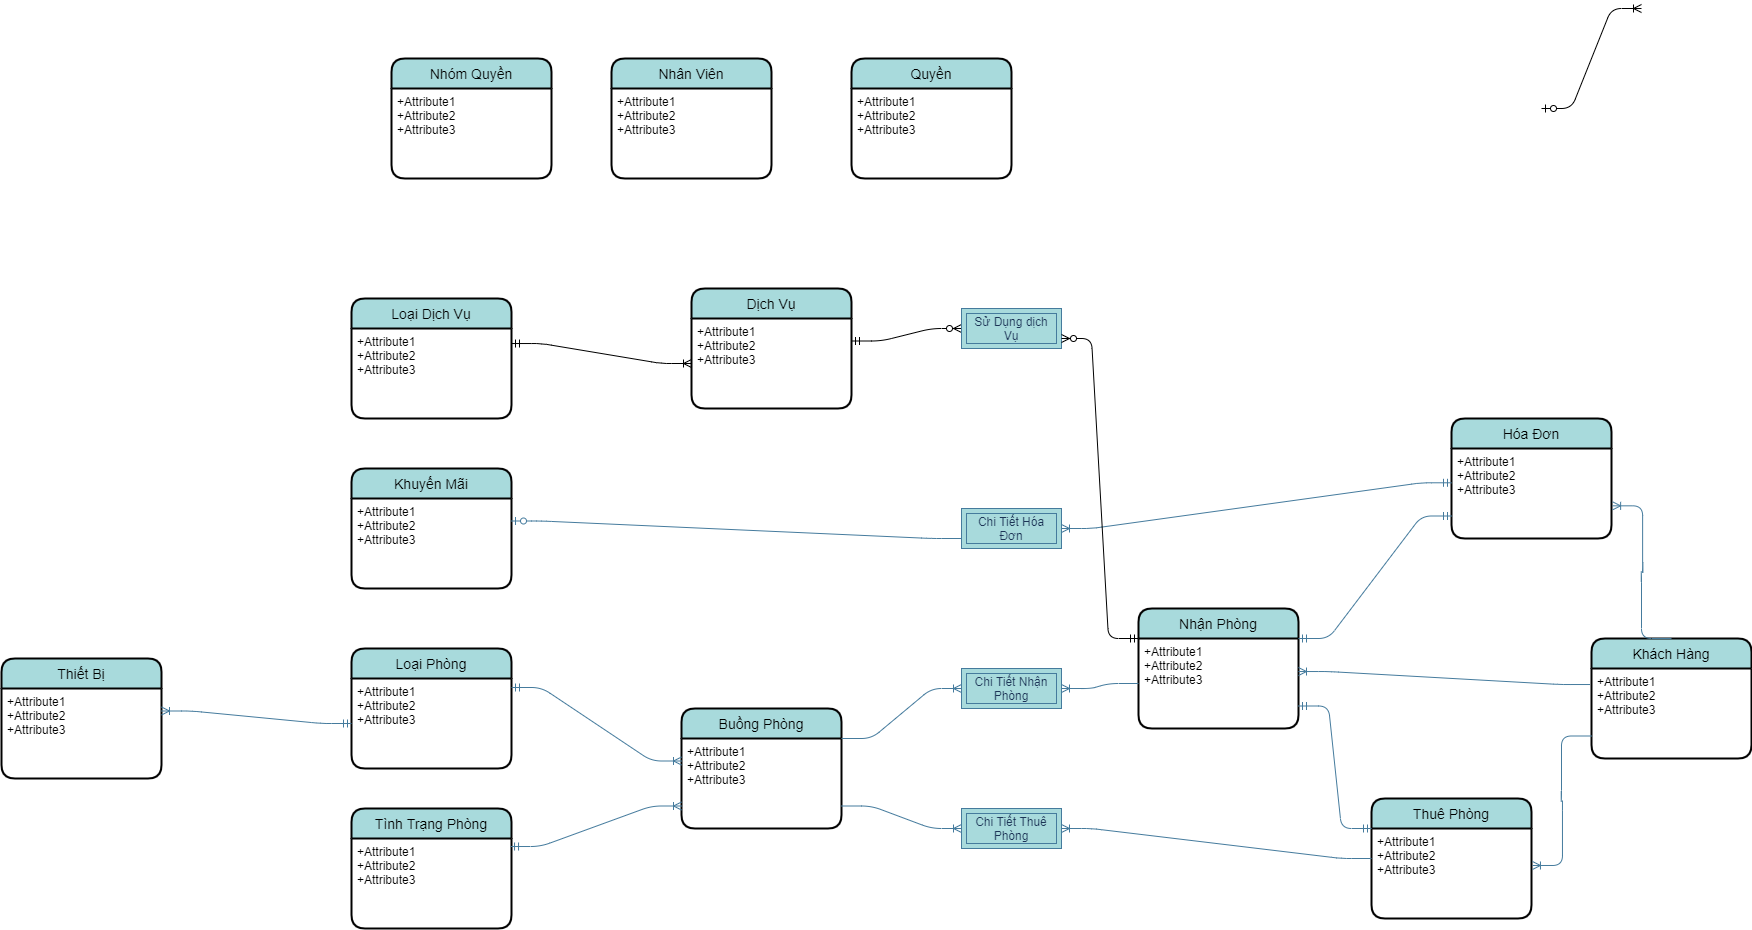

The diagram above was exported from draw.io. Its source (the exported page's mxGraphModel, read from the mxfile embedded in the PNG):
<mxGraphModel dx="2500" dy="2115" grid="1" gridSize="10" guides="1" tooltips="1" connect="1" arrows="1" fold="1" page="1" pageScale="1" pageWidth="827" pageHeight="1169" math="0" shadow="0">
  <root>
    <mxCell id="0" />
    <mxCell id="1" parent="0" />
    <mxCell id="BfGwLu9MFsEkwDNxOmYE-1" value="Khách Hàng" style="swimlane;childLayout=stackLayout;horizontal=1;startSize=30;horizontalStack=0;rounded=1;fontSize=14;fontStyle=0;strokeWidth=2;resizeParent=0;resizeLast=1;shadow=0;dashed=0;align=center;fillColor=#A8DADC;" vertex="1" parent="1">
      <mxGeometry x="1280" y="320" width="160" height="120" as="geometry" />
    </mxCell>
    <mxCell id="BfGwLu9MFsEkwDNxOmYE-2" value="+Attribute1&#10;+Attribute2&#10;+Attribute3" style="align=left;strokeColor=none;fillColor=none;spacingLeft=4;fontSize=12;verticalAlign=top;resizable=0;rotatable=0;part=1;" vertex="1" parent="BfGwLu9MFsEkwDNxOmYE-1">
      <mxGeometry y="30" width="160" height="90" as="geometry" />
    </mxCell>
    <mxCell id="BfGwLu9MFsEkwDNxOmYE-3" value="Buồng Phòng" style="swimlane;childLayout=stackLayout;horizontal=1;startSize=30;horizontalStack=0;rounded=1;fontSize=14;fontStyle=0;strokeWidth=2;resizeParent=0;resizeLast=1;shadow=0;dashed=0;align=center;fillColor=#A8DADC;" vertex="1" parent="1">
      <mxGeometry x="370" y="390" width="160" height="120" as="geometry" />
    </mxCell>
    <mxCell id="BfGwLu9MFsEkwDNxOmYE-4" value="+Attribute1&#10;+Attribute2&#10;+Attribute3" style="align=left;strokeColor=none;fillColor=none;spacingLeft=4;fontSize=12;verticalAlign=top;resizable=0;rotatable=0;part=1;" vertex="1" parent="BfGwLu9MFsEkwDNxOmYE-3">
      <mxGeometry y="30" width="160" height="90" as="geometry" />
    </mxCell>
    <mxCell id="BfGwLu9MFsEkwDNxOmYE-5" value="Nhân Viên" style="swimlane;childLayout=stackLayout;horizontal=1;startSize=30;horizontalStack=0;rounded=1;fontSize=14;fontStyle=0;strokeWidth=2;resizeParent=0;resizeLast=1;shadow=0;dashed=0;align=center;fillColor=#A8DADC;" vertex="1" parent="1">
      <mxGeometry x="300" y="-260" width="160" height="120" as="geometry" />
    </mxCell>
    <mxCell id="BfGwLu9MFsEkwDNxOmYE-6" value="+Attribute1&#10;+Attribute2&#10;+Attribute3" style="align=left;strokeColor=none;fillColor=none;spacingLeft=4;fontSize=12;verticalAlign=top;resizable=0;rotatable=0;part=1;" vertex="1" parent="BfGwLu9MFsEkwDNxOmYE-5">
      <mxGeometry y="30" width="160" height="90" as="geometry" />
    </mxCell>
    <mxCell id="BfGwLu9MFsEkwDNxOmYE-7" value="Loại Phòng" style="swimlane;childLayout=stackLayout;horizontal=1;startSize=30;horizontalStack=0;rounded=1;fontSize=14;fontStyle=0;strokeWidth=2;resizeParent=0;resizeLast=1;shadow=0;dashed=0;align=center;fillColor=#A8DADC;" vertex="1" parent="1">
      <mxGeometry x="40" y="330" width="160" height="120" as="geometry" />
    </mxCell>
    <mxCell id="BfGwLu9MFsEkwDNxOmYE-8" value="+Attribute1&#10;+Attribute2&#10;+Attribute3" style="align=left;strokeColor=none;fillColor=none;spacingLeft=4;fontSize=12;verticalAlign=top;resizable=0;rotatable=0;part=1;" vertex="1" parent="BfGwLu9MFsEkwDNxOmYE-7">
      <mxGeometry y="30" width="160" height="90" as="geometry" />
    </mxCell>
    <mxCell id="BfGwLu9MFsEkwDNxOmYE-9" value="Hóa Đơn" style="swimlane;childLayout=stackLayout;horizontal=1;startSize=30;horizontalStack=0;rounded=1;fontSize=14;fontStyle=0;strokeWidth=2;resizeParent=0;resizeLast=1;shadow=0;dashed=0;align=center;fillColor=#A8DADC;" vertex="1" parent="1">
      <mxGeometry x="1140" y="100" width="160" height="120" as="geometry" />
    </mxCell>
    <mxCell id="BfGwLu9MFsEkwDNxOmYE-10" value="+Attribute1&#10;+Attribute2&#10;+Attribute3" style="align=left;strokeColor=none;fillColor=none;spacingLeft=4;fontSize=12;verticalAlign=top;resizable=0;rotatable=0;part=1;" vertex="1" parent="BfGwLu9MFsEkwDNxOmYE-9">
      <mxGeometry y="30" width="160" height="90" as="geometry" />
    </mxCell>
    <mxCell id="BfGwLu9MFsEkwDNxOmYE-11" value="Nhóm Quyền" style="swimlane;childLayout=stackLayout;horizontal=1;startSize=30;horizontalStack=0;rounded=1;fontSize=14;fontStyle=0;strokeWidth=2;resizeParent=0;resizeLast=1;shadow=0;dashed=0;align=center;fillColor=#A8DADC;" vertex="1" parent="1">
      <mxGeometry x="80" y="-260" width="160" height="120" as="geometry" />
    </mxCell>
    <mxCell id="BfGwLu9MFsEkwDNxOmYE-12" value="+Attribute1&#10;+Attribute2&#10;+Attribute3" style="align=left;strokeColor=none;fillColor=none;spacingLeft=4;fontSize=12;verticalAlign=top;resizable=0;rotatable=0;part=1;" vertex="1" parent="BfGwLu9MFsEkwDNxOmYE-11">
      <mxGeometry y="30" width="160" height="90" as="geometry" />
    </mxCell>
    <mxCell id="BfGwLu9MFsEkwDNxOmYE-13" value="Quyền" style="swimlane;childLayout=stackLayout;horizontal=1;startSize=30;horizontalStack=0;rounded=1;fontSize=14;fontStyle=0;strokeWidth=2;resizeParent=0;resizeLast=1;shadow=0;dashed=0;align=center;fillColor=#A8DADC;arcSize=15;" vertex="1" parent="1">
      <mxGeometry x="540" y="-260" width="160" height="120" as="geometry" />
    </mxCell>
    <mxCell id="BfGwLu9MFsEkwDNxOmYE-14" value="+Attribute1&#10;+Attribute2&#10;+Attribute3" style="align=left;strokeColor=none;fillColor=none;spacingLeft=4;fontSize=12;verticalAlign=top;resizable=0;rotatable=0;part=1;" vertex="1" parent="BfGwLu9MFsEkwDNxOmYE-13">
      <mxGeometry y="30" width="160" height="90" as="geometry" />
    </mxCell>
    <mxCell id="BfGwLu9MFsEkwDNxOmYE-15" value="Nhận Phòng" style="swimlane;childLayout=stackLayout;horizontal=1;startSize=30;horizontalStack=0;rounded=1;fontSize=14;fontStyle=0;strokeWidth=2;resizeParent=0;resizeLast=1;shadow=0;dashed=0;align=center;fillColor=#A8DADC;" vertex="1" parent="1">
      <mxGeometry x="827" y="290" width="160" height="120" as="geometry" />
    </mxCell>
    <mxCell id="BfGwLu9MFsEkwDNxOmYE-16" value="+Attribute1&#10;+Attribute2&#10;+Attribute3" style="align=left;strokeColor=none;fillColor=none;spacingLeft=4;fontSize=12;verticalAlign=top;resizable=0;rotatable=0;part=1;" vertex="1" parent="BfGwLu9MFsEkwDNxOmYE-15">
      <mxGeometry y="30" width="160" height="90" as="geometry" />
    </mxCell>
    <mxCell id="BfGwLu9MFsEkwDNxOmYE-17" value="Thiết Bị" style="swimlane;childLayout=stackLayout;horizontal=1;startSize=30;horizontalStack=0;rounded=1;fontSize=14;fontStyle=0;strokeWidth=2;resizeParent=0;resizeLast=1;shadow=0;dashed=0;align=center;fillColor=#A8DADC;" vertex="1" parent="1">
      <mxGeometry x="-310" y="340" width="160" height="120" as="geometry" />
    </mxCell>
    <mxCell id="BfGwLu9MFsEkwDNxOmYE-18" value="+Attribute1&#10;+Attribute2&#10;+Attribute3" style="align=left;strokeColor=none;fillColor=none;spacingLeft=4;fontSize=12;verticalAlign=top;resizable=0;rotatable=0;part=1;" vertex="1" parent="BfGwLu9MFsEkwDNxOmYE-17">
      <mxGeometry y="30" width="160" height="90" as="geometry" />
    </mxCell>
    <mxCell id="BfGwLu9MFsEkwDNxOmYE-19" value="Dịch Vụ" style="swimlane;childLayout=stackLayout;horizontal=1;startSize=30;horizontalStack=0;rounded=1;fontSize=14;fontStyle=0;strokeWidth=2;resizeParent=0;resizeLast=1;shadow=0;dashed=0;align=center;fillColor=#A8DADC;" vertex="1" parent="1">
      <mxGeometry x="380" y="-30" width="160" height="120" as="geometry" />
    </mxCell>
    <mxCell id="BfGwLu9MFsEkwDNxOmYE-20" value="+Attribute1&#10;+Attribute2&#10;+Attribute3" style="align=left;strokeColor=none;fillColor=none;spacingLeft=4;fontSize=12;verticalAlign=top;resizable=0;rotatable=0;part=1;" vertex="1" parent="BfGwLu9MFsEkwDNxOmYE-19">
      <mxGeometry y="30" width="160" height="90" as="geometry" />
    </mxCell>
    <mxCell id="BfGwLu9MFsEkwDNxOmYE-21" value="Tình Trạng Phòng" style="swimlane;childLayout=stackLayout;horizontal=1;startSize=30;horizontalStack=0;rounded=1;fontSize=14;fontStyle=0;strokeWidth=2;resizeParent=0;resizeLast=1;shadow=0;dashed=0;align=center;fillColor=#A8DADC;" vertex="1" parent="1">
      <mxGeometry x="40" y="490" width="160" height="120" as="geometry" />
    </mxCell>
    <mxCell id="BfGwLu9MFsEkwDNxOmYE-22" value="+Attribute1&#10;+Attribute2&#10;+Attribute3" style="align=left;strokeColor=none;fillColor=none;spacingLeft=4;fontSize=12;verticalAlign=top;resizable=0;rotatable=0;part=1;" vertex="1" parent="BfGwLu9MFsEkwDNxOmYE-21">
      <mxGeometry y="30" width="160" height="90" as="geometry" />
    </mxCell>
    <mxCell id="BfGwLu9MFsEkwDNxOmYE-23" value="" style="edgeStyle=entityRelationEdgeStyle;fontSize=12;html=1;endArrow=ERoneToMany;startArrow=ERmandOne;strokeColor=#457B9D;fillColor=#A8DADC;exitX=1;exitY=0.1;exitDx=0;exitDy=0;exitPerimeter=0;entryX=0;entryY=0.25;entryDx=0;entryDy=0;" edge="1" parent="1" source="BfGwLu9MFsEkwDNxOmYE-8" target="BfGwLu9MFsEkwDNxOmYE-4">
      <mxGeometry width="100" height="100" relative="1" as="geometry">
        <mxPoint x="170" y="352" as="sourcePoint" />
        <mxPoint x="370" y="375" as="targetPoint" />
      </mxGeometry>
    </mxCell>
    <mxCell id="BfGwLu9MFsEkwDNxOmYE-24" value="" style="edgeStyle=entityRelationEdgeStyle;fontSize=12;html=1;endArrow=ERoneToMany;startArrow=ERmandOne;strokeColor=#457B9D;fillColor=#A8DADC;entryX=0;entryY=0.75;entryDx=0;entryDy=0;exitX=0.994;exitY=0.089;exitDx=0;exitDy=0;exitPerimeter=0;" edge="1" parent="1" source="BfGwLu9MFsEkwDNxOmYE-22" target="BfGwLu9MFsEkwDNxOmYE-4">
      <mxGeometry width="100" height="100" relative="1" as="geometry">
        <mxPoint x="203" y="541" as="sourcePoint" />
        <mxPoint x="372" y="414" as="targetPoint" />
      </mxGeometry>
    </mxCell>
    <mxCell id="BfGwLu9MFsEkwDNxOmYE-25" value="" style="edgeStyle=entityRelationEdgeStyle;fontSize=12;html=1;endArrow=ERoneToMany;strokeColor=#457B9D;fillColor=#A8DADC;entryX=1;entryY=0.5;entryDx=0;entryDy=0;" edge="1" parent="1" source="BfGwLu9MFsEkwDNxOmYE-16" target="BfGwLu9MFsEkwDNxOmYE-26">
      <mxGeometry width="100" height="100" relative="1" as="geometry">
        <mxPoint x="530" y="600" as="sourcePoint" />
        <mxPoint x="790" y="340" as="targetPoint" />
      </mxGeometry>
    </mxCell>
    <mxCell id="BfGwLu9MFsEkwDNxOmYE-26" value="Chi Tiết Nhận Phòng" style="shape=ext;margin=3;double=1;whiteSpace=wrap;html=1;align=center;strokeColor=#457B9D;fillColor=#A8DADC;fontColor=#1D3557;" vertex="1" parent="1">
      <mxGeometry x="650" y="350" width="100" height="40" as="geometry" />
    </mxCell>
    <mxCell id="BfGwLu9MFsEkwDNxOmYE-27" value="" style="edgeStyle=entityRelationEdgeStyle;fontSize=12;html=1;endArrow=ERoneToMany;strokeColor=#457B9D;fillColor=#A8DADC;entryX=0;entryY=0.5;entryDx=0;entryDy=0;exitX=1;exitY=0;exitDx=0;exitDy=0;" edge="1" parent="1" source="BfGwLu9MFsEkwDNxOmYE-4" target="BfGwLu9MFsEkwDNxOmYE-26">
      <mxGeometry width="100" height="100" relative="1" as="geometry">
        <mxPoint x="533" y="435" as="sourcePoint" />
        <mxPoint x="750" y="430" as="targetPoint" />
      </mxGeometry>
    </mxCell>
    <mxCell id="BfGwLu9MFsEkwDNxOmYE-28" value="Thuê Phòng" style="swimlane;childLayout=stackLayout;horizontal=1;startSize=30;horizontalStack=0;rounded=1;fontSize=14;fontStyle=0;strokeWidth=2;resizeParent=0;resizeLast=1;shadow=0;dashed=0;align=center;fillColor=#A8DADC;" vertex="1" parent="1">
      <mxGeometry x="1060" y="480" width="160" height="120" as="geometry" />
    </mxCell>
    <mxCell id="BfGwLu9MFsEkwDNxOmYE-29" value="+Attribute1&#10;+Attribute2&#10;+Attribute3" style="align=left;strokeColor=none;fillColor=none;spacingLeft=4;fontSize=12;verticalAlign=top;resizable=0;rotatable=0;part=1;" vertex="1" parent="BfGwLu9MFsEkwDNxOmYE-28">
      <mxGeometry y="30" width="160" height="90" as="geometry" />
    </mxCell>
    <mxCell id="BfGwLu9MFsEkwDNxOmYE-30" value="" style="edgeStyle=entityRelationEdgeStyle;fontSize=12;html=1;endArrow=ERoneToMany;strokeColor=#457B9D;fillColor=#A8DADC;exitX=0;exitY=0.5;exitDx=0;exitDy=0;" edge="1" parent="1" source="BfGwLu9MFsEkwDNxOmYE-28" target="BfGwLu9MFsEkwDNxOmYE-31">
      <mxGeometry width="100" height="100" relative="1" as="geometry">
        <mxPoint x="880" y="345" as="sourcePoint" />
        <mxPoint x="790" y="580" as="targetPoint" />
      </mxGeometry>
    </mxCell>
    <mxCell id="BfGwLu9MFsEkwDNxOmYE-31" value="Chi Tiết Thuê Phòng" style="shape=ext;margin=3;double=1;whiteSpace=wrap;html=1;align=center;strokeColor=#457B9D;fillColor=#A8DADC;fontColor=#1D3557;" vertex="1" parent="1">
      <mxGeometry x="650" y="490" width="100" height="40" as="geometry" />
    </mxCell>
    <mxCell id="BfGwLu9MFsEkwDNxOmYE-32" value="" style="edgeStyle=entityRelationEdgeStyle;fontSize=12;html=1;endArrow=ERoneToMany;strokeColor=#457B9D;fillColor=#A8DADC;exitX=1;exitY=0.75;exitDx=0;exitDy=0;entryX=0;entryY=0.5;entryDx=0;entryDy=0;" edge="1" parent="1" source="BfGwLu9MFsEkwDNxOmYE-4" target="BfGwLu9MFsEkwDNxOmYE-31">
      <mxGeometry width="100" height="100" relative="1" as="geometry">
        <mxPoint x="910" y="600" as="sourcePoint" />
        <mxPoint x="440" y="580" as="targetPoint" />
      </mxGeometry>
    </mxCell>
    <mxCell id="BfGwLu9MFsEkwDNxOmYE-33" value="" style="edgeStyle=entityRelationEdgeStyle;fontSize=12;html=1;endArrow=ERoneToMany;strokeColor=#457B9D;fillColor=#A8DADC;entryX=1.006;entryY=0.411;entryDx=0;entryDy=0;entryPerimeter=0;exitX=0;exitY=0.75;exitDx=0;exitDy=0;" edge="1" parent="1" source="BfGwLu9MFsEkwDNxOmYE-2" target="BfGwLu9MFsEkwDNxOmYE-29">
      <mxGeometry width="100" height="100" relative="1" as="geometry">
        <mxPoint x="1248" y="420" as="sourcePoint" />
        <mxPoint x="750" y="400" as="targetPoint" />
      </mxGeometry>
    </mxCell>
    <mxCell id="BfGwLu9MFsEkwDNxOmYE-34" value="" style="edgeStyle=entityRelationEdgeStyle;fontSize=12;html=1;endArrow=ERoneToMany;strokeColor=#457B9D;fillColor=#A8DADC;entryX=1;entryY=0.367;entryDx=0;entryDy=0;entryPerimeter=0;exitX=-0.009;exitY=0.178;exitDx=0;exitDy=0;exitPerimeter=0;" edge="1" parent="1" source="BfGwLu9MFsEkwDNxOmYE-2" target="BfGwLu9MFsEkwDNxOmYE-16">
      <mxGeometry width="100" height="100" relative="1" as="geometry">
        <mxPoint x="1250.5" y="450" as="sourcePoint" />
        <mxPoint x="1050.96" y="546.9899999999998" as="targetPoint" />
      </mxGeometry>
    </mxCell>
    <mxCell id="BfGwLu9MFsEkwDNxOmYE-35" value="" style="edgeStyle=entityRelationEdgeStyle;fontSize=12;html=1;endArrow=ERmandOne;startArrow=ERmandOne;strokeColor=#457B9D;fillColor=#A8DADC;entryX=1;entryY=0.75;entryDx=0;entryDy=0;exitX=0;exitY=0;exitDx=0;exitDy=0;" edge="1" parent="1" source="BfGwLu9MFsEkwDNxOmYE-29" target="BfGwLu9MFsEkwDNxOmYE-16">
      <mxGeometry width="100" height="100" relative="1" as="geometry">
        <mxPoint x="790" y="500" as="sourcePoint" />
        <mxPoint x="990" y="680" as="targetPoint" />
      </mxGeometry>
    </mxCell>
    <mxCell id="BfGwLu9MFsEkwDNxOmYE-36" value="" style="edgeStyle=entityRelationEdgeStyle;fontSize=12;html=1;endArrow=ERoneToMany;strokeColor=#457B9D;fillColor=#A8DADC;exitX=0.5;exitY=0;exitDx=0;exitDy=0;entryX=1.007;entryY=0.637;entryDx=0;entryDy=0;entryPerimeter=0;" edge="1" parent="1" source="BfGwLu9MFsEkwDNxOmYE-1" target="BfGwLu9MFsEkwDNxOmYE-10">
      <mxGeometry width="100" height="100" relative="1" as="geometry">
        <mxPoint x="1228.56" y="396.02" as="sourcePoint" />
        <mxPoint x="1290" y="140" as="targetPoint" />
      </mxGeometry>
    </mxCell>
    <mxCell id="BfGwLu9MFsEkwDNxOmYE-37" value="" style="edgeStyle=entityRelationEdgeStyle;fontSize=12;html=1;endArrow=ERmandOne;startArrow=ERmandOne;strokeColor=#457B9D;fillColor=#A8DADC;entryX=0;entryY=0.75;entryDx=0;entryDy=0;exitX=1;exitY=0;exitDx=0;exitDy=0;" edge="1" parent="1" source="BfGwLu9MFsEkwDNxOmYE-16" target="BfGwLu9MFsEkwDNxOmYE-10">
      <mxGeometry width="100" height="100" relative="1" as="geometry">
        <mxPoint x="970" y="240" as="sourcePoint" />
        <mxPoint x="1080" y="390" as="targetPoint" />
      </mxGeometry>
    </mxCell>
    <mxCell id="BfGwLu9MFsEkwDNxOmYE-38" value="Chi Tiết Hóa Đơn" style="shape=ext;margin=3;double=1;whiteSpace=wrap;html=1;align=center;strokeColor=#457B9D;fillColor=#A8DADC;fontColor=#1D3557;" vertex="1" parent="1">
      <mxGeometry x="650" y="190" width="100" height="40" as="geometry" />
    </mxCell>
    <mxCell id="BfGwLu9MFsEkwDNxOmYE-39" value="" style="edgeStyle=entityRelationEdgeStyle;fontSize=12;html=1;endArrow=ERoneToMany;startArrow=ERmandOne;strokeColor=#457B9D;fillColor=#A8DADC;exitX=0;exitY=0.381;exitDx=0;exitDy=0;exitPerimeter=0;entryX=1;entryY=0.5;entryDx=0;entryDy=0;" edge="1" parent="1" source="BfGwLu9MFsEkwDNxOmYE-10" target="BfGwLu9MFsEkwDNxOmYE-38">
      <mxGeometry width="100" height="100" relative="1" as="geometry">
        <mxPoint x="1090" y="310" as="sourcePoint" />
        <mxPoint x="890" y="70" as="targetPoint" />
      </mxGeometry>
    </mxCell>
    <mxCell id="BfGwLu9MFsEkwDNxOmYE-40" value="Khuyến Mãi" style="swimlane;childLayout=stackLayout;horizontal=1;startSize=30;horizontalStack=0;rounded=1;fontSize=14;fontStyle=0;strokeWidth=2;resizeParent=0;resizeLast=1;shadow=0;dashed=0;align=center;fillColor=#A8DADC;" vertex="1" parent="1">
      <mxGeometry x="40" y="150" width="160" height="120" as="geometry" />
    </mxCell>
    <mxCell id="BfGwLu9MFsEkwDNxOmYE-41" value="+Attribute1&#10;+Attribute2&#10;+Attribute3" style="align=left;strokeColor=none;fillColor=none;spacingLeft=4;fontSize=12;verticalAlign=top;resizable=0;rotatable=0;part=1;" vertex="1" parent="BfGwLu9MFsEkwDNxOmYE-40">
      <mxGeometry y="30" width="160" height="90" as="geometry" />
    </mxCell>
    <mxCell id="BfGwLu9MFsEkwDNxOmYE-42" value="" style="edgeStyle=entityRelationEdgeStyle;fontSize=12;html=1;endArrow=ERzeroToOne;endFill=1;strokeColor=#457B9D;fillColor=#A8DADC;entryX=1;entryY=0.25;entryDx=0;entryDy=0;exitX=0;exitY=0.75;exitDx=0;exitDy=0;" edge="1" parent="1" source="BfGwLu9MFsEkwDNxOmYE-38" target="BfGwLu9MFsEkwDNxOmYE-41">
      <mxGeometry width="100" height="100" relative="1" as="geometry">
        <mxPoint x="510" y="150" as="sourcePoint" />
        <mxPoint x="610" y="50" as="targetPoint" />
      </mxGeometry>
    </mxCell>
    <mxCell id="BfGwLu9MFsEkwDNxOmYE-43" value="Loại Dịch Vụ" style="swimlane;childLayout=stackLayout;horizontal=1;startSize=30;horizontalStack=0;rounded=1;fontSize=14;fontStyle=0;strokeWidth=2;resizeParent=0;resizeLast=1;shadow=0;dashed=0;align=center;fillColor=#A8DADC;" vertex="1" parent="1">
      <mxGeometry x="40" y="-20" width="160" height="120" as="geometry" />
    </mxCell>
    <mxCell id="BfGwLu9MFsEkwDNxOmYE-44" value="+Attribute1&#10;+Attribute2&#10;+Attribute3" style="align=left;strokeColor=none;fillColor=none;spacingLeft=4;fontSize=12;verticalAlign=top;resizable=0;rotatable=0;part=1;" vertex="1" parent="BfGwLu9MFsEkwDNxOmYE-43">
      <mxGeometry y="30" width="160" height="90" as="geometry" />
    </mxCell>
    <mxCell id="BfGwLu9MFsEkwDNxOmYE-45" value="" style="edgeStyle=entityRelationEdgeStyle;fontSize=12;html=1;endArrow=ERoneToMany;startArrow=ERmandOne;strokeColor=#457B9D;fillColor=#A8DADC;entryX=1;entryY=0.25;entryDx=0;entryDy=0;exitX=0;exitY=0.5;exitDx=0;exitDy=0;" edge="1" parent="1" source="BfGwLu9MFsEkwDNxOmYE-8" target="BfGwLu9MFsEkwDNxOmYE-18">
      <mxGeometry width="100" height="100" relative="1" as="geometry">
        <mxPoint x="-50" y="480" as="sourcePoint" />
        <mxPoint x="30" y="360" as="targetPoint" />
      </mxGeometry>
    </mxCell>
    <mxCell id="BfGwLu9MFsEkwDNxOmYE-46" value="" style="edgeStyle=entityRelationEdgeStyle;fontSize=12;html=1;endArrow=ERoneToMany;startArrow=ERmandOne;exitX=1;exitY=0.167;exitDx=0;exitDy=0;exitPerimeter=0;entryX=0;entryY=0.5;entryDx=0;entryDy=0;" edge="1" parent="1" source="BfGwLu9MFsEkwDNxOmYE-44" target="BfGwLu9MFsEkwDNxOmYE-20">
      <mxGeometry width="100" height="100" relative="1" as="geometry">
        <mxPoint x="670" y="260" as="sourcePoint" />
        <mxPoint x="770" y="160" as="targetPoint" />
      </mxGeometry>
    </mxCell>
    <mxCell id="BfGwLu9MFsEkwDNxOmYE-48" value="" style="edgeStyle=entityRelationEdgeStyle;fontSize=12;html=1;endArrow=ERzeroToMany;startArrow=ERmandOne;exitX=1;exitY=0.25;exitDx=0;exitDy=0;entryX=0;entryY=0.5;entryDx=0;entryDy=0;" edge="1" parent="1" source="BfGwLu9MFsEkwDNxOmYE-20" target="BfGwLu9MFsEkwDNxOmYE-49">
      <mxGeometry width="100" height="100" relative="1" as="geometry">
        <mxPoint x="670" y="260" as="sourcePoint" />
        <mxPoint x="670" y="23" as="targetPoint" />
      </mxGeometry>
    </mxCell>
    <mxCell id="BfGwLu9MFsEkwDNxOmYE-49" value="Sử Dụng dịch Vụ" style="shape=ext;margin=3;double=1;whiteSpace=wrap;html=1;align=center;strokeColor=#457B9D;fillColor=#A8DADC;fontColor=#1D3557;" vertex="1" parent="1">
      <mxGeometry x="650" y="-10" width="100" height="40" as="geometry" />
    </mxCell>
    <mxCell id="BfGwLu9MFsEkwDNxOmYE-55" value="" style="edgeStyle=entityRelationEdgeStyle;fontSize=12;html=1;endArrow=ERoneToMany;startArrow=ERzeroToOne;" edge="1" parent="1">
      <mxGeometry width="100" height="100" relative="1" as="geometry">
        <mxPoint x="1230" y="-210" as="sourcePoint" />
        <mxPoint x="1330" y="-310" as="targetPoint" />
      </mxGeometry>
    </mxCell>
    <mxCell id="BfGwLu9MFsEkwDNxOmYE-58" value="" style="edgeStyle=entityRelationEdgeStyle;fontSize=12;html=1;endArrow=ERzeroToMany;startArrow=ERmandOne;entryX=1;entryY=0.75;entryDx=0;entryDy=0;exitX=0;exitY=0;exitDx=0;exitDy=0;" edge="1" parent="1" source="BfGwLu9MFsEkwDNxOmYE-16" target="BfGwLu9MFsEkwDNxOmYE-49">
      <mxGeometry width="100" height="100" relative="1" as="geometry">
        <mxPoint x="790" y="440" as="sourcePoint" />
        <mxPoint x="890" y="340" as="targetPoint" />
      </mxGeometry>
    </mxCell>
  </root>
</mxGraphModel>